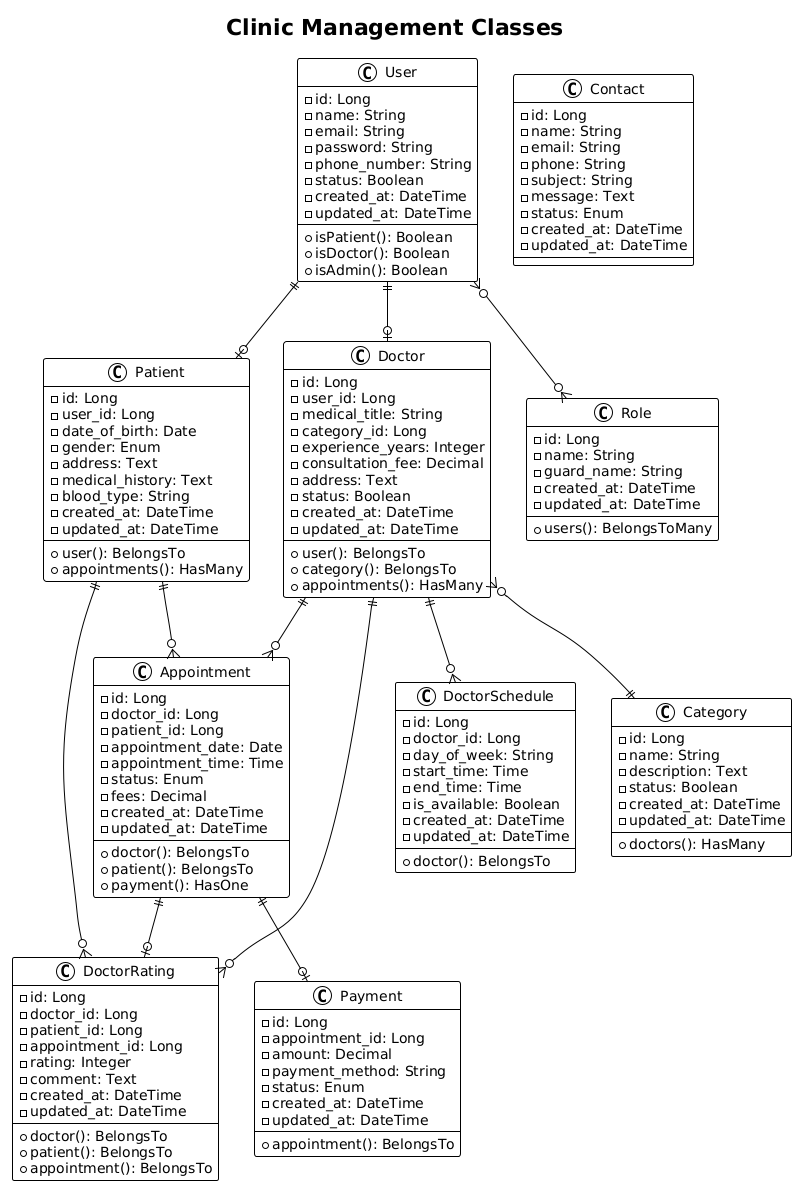

The diagram above was rendered by PlantUML. Its source (embedded in the PNG):
@startuml
!theme plain
skinparam backgroundColor white
skinparam classBackgroundColor white
skinparam classBorderColor black
skinparam classArrowColor black

title Clinic Management Classes

class User {
    -id: Long
    -name: String
    -email: String
    -password: String
    -phone_number: String
    -status: Boolean
    -created_at: DateTime
    -updated_at: DateTime
    --
    +isPatient(): Boolean
    +isDoctor(): Boolean
    +isAdmin(): Boolean
}

class Doctor {
    -id: Long
    -user_id: Long
    -medical_title: String
    -category_id: Long
    -experience_years: Integer
    -consultation_fee: Decimal
    -address: Text
    -status: Boolean
    -created_at: DateTime
    -updated_at: DateTime
    --
    +user(): BelongsTo
    +category(): BelongsTo
    +appointments(): HasMany
}

class Patient {
    -id: Long
    -user_id: Long
    -date_of_birth: Date
    -gender: Enum
    -address: Text
    -medical_history: Text
    -blood_type: String
    -created_at: DateTime
    -updated_at: DateTime
    --
    +user(): BelongsTo
    +appointments(): HasMany
}

class Appointment {
    -id: Long
    -doctor_id: Long
    -patient_id: Long
    -appointment_date: Date
    -appointment_time: Time
    -status: Enum
    -fees: Decimal
    -created_at: DateTime
    -updated_at: DateTime
    --
    +doctor(): BelongsTo
    +patient(): BelongsTo
    +payment(): HasOne
}

class Payment {
    -id: Long
    -appointment_id: Long
    -amount: Decimal
    -payment_method: String
    -status: Enum
    -created_at: DateTime
    -updated_at: DateTime
    --
    +appointment(): BelongsTo
}

class Category {
    -id: Long
    -name: String
    -description: Text
    -status: Boolean
    -created_at: DateTime
    -updated_at: DateTime
    --
    +doctors(): HasMany
}

class Role {
    -id: Long
    -name: String
    -guard_name: String
    -created_at: DateTime
    -updated_at: DateTime
    --
    +users(): BelongsToMany
}

class DoctorSchedule {
    -id: Long
    -doctor_id: Long
    -day_of_week: String
    -start_time: Time
    -end_time: Time
    -is_available: Boolean
    -created_at: DateTime
    -updated_at: DateTime
    --
    +doctor(): BelongsTo
}

class DoctorRating {
    -id: Long
    -doctor_id: Long
    -patient_id: Long
    -appointment_id: Long
    -rating: Integer
    -comment: Text
    -created_at: DateTime
    -updated_at: DateTime
    --
    +doctor(): BelongsTo
    +patient(): BelongsTo
    +appointment(): BelongsTo
}

class Contact {
    -id: Long
    -name: String
    -email: String
    -phone: String
    -subject: String
    -message: Text
    -status: Enum
    -created_at: DateTime
    -updated_at: DateTime
}

' Relationships
User ||--o| Doctor
User ||--o| Patient
User }o--o{ Role
Doctor }o--|| Category
Doctor ||--o{ Appointment
Doctor ||--o{ DoctorSchedule
Doctor ||--o{ DoctorRating
Patient ||--o{ Appointment
Patient ||--o{ DoctorRating
Appointment ||--o| Payment
Appointment ||--o| DoctorRating
@enduml